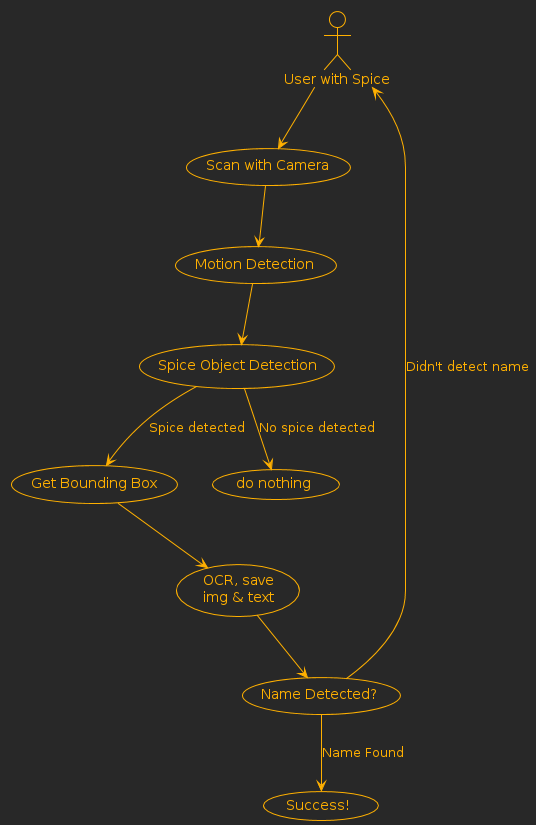

The diagram above was rendered by PlantUML. Its source (embedded in the PNG):
@startuml
!theme crt-amber

actor "User with Spice" as User

(Scan with Camera) as scan
(Motion Detection) as md
(Spice Object Detection) as spice_detect
(Get Bounding Box) as bbx
(OCR, save\nimg & text) as ocr
(Name Detected?) as name_detect


User --> scan
scan --> md
md --> spice_detect
spice_detect --> (do nothing) : No spice detected
spice_detect --> bbx : Spice detected
bbx --> ocr
ocr --> name_detect
name_detect --> (Success!) : Name Found
name_detect --> User : Didn't detect name
@enduml